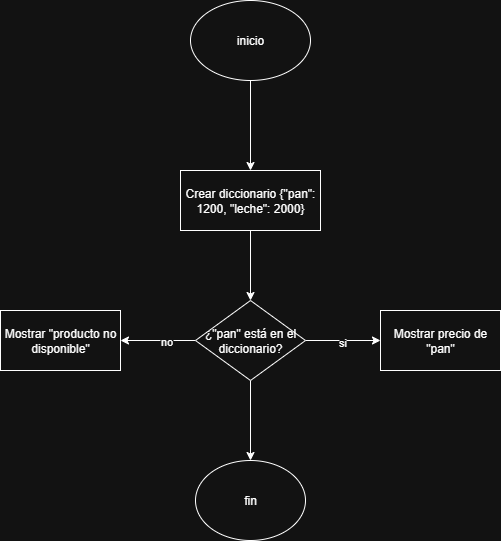

The diagram above was exported from draw.io. Its source (the exported page's mxGraphModel, read from the mxfile embedded in the PNG):
<mxGraphModel dx="778" dy="460" grid="1" gridSize="10" guides="1" tooltips="1" connect="1" arrows="1" fold="1" page="1" pageScale="1" pageWidth="827" pageHeight="1169" math="0" shadow="0">
  <root>
    <mxCell id="0" />
    <mxCell id="1" parent="0" />
    <mxCell id="q6EgtIZythH8_zpdVYgf-28" value="" style="edgeStyle=orthogonalEdgeStyle;rounded=0;orthogonalLoop=1;jettySize=auto;html=1;" edge="1" parent="1" source="qn7TAKzoXJy-lDqyCGm5-2" target="q6EgtIZythH8_zpdVYgf-27">
      <mxGeometry relative="1" as="geometry" />
    </mxCell>
    <mxCell id="qn7TAKzoXJy-lDqyCGm5-2" value="inicio" style="ellipse;whiteSpace=wrap;html=1;" parent="1" vertex="1">
      <mxGeometry x="340" y="60" width="120" height="80" as="geometry" />
    </mxCell>
    <mxCell id="q6EgtIZythH8_zpdVYgf-104" value="" style="edgeStyle=orthogonalEdgeStyle;rounded=0;orthogonalLoop=1;jettySize=auto;html=1;" edge="1" parent="1" source="q6EgtIZythH8_zpdVYgf-27" target="q6EgtIZythH8_zpdVYgf-103">
      <mxGeometry relative="1" as="geometry" />
    </mxCell>
    <mxCell id="q6EgtIZythH8_zpdVYgf-27" value="Crear diccionario {&quot;pan&quot;: 1200, &quot;leche&quot;: 2000}" style="whiteSpace=wrap;html=1;" vertex="1" parent="1">
      <mxGeometry x="330" y="230" width="140" height="60" as="geometry" />
    </mxCell>
    <mxCell id="q6EgtIZythH8_zpdVYgf-123" value="" style="edgeStyle=orthogonalEdgeStyle;rounded=0;orthogonalLoop=1;jettySize=auto;html=1;" edge="1" parent="1" source="q6EgtIZythH8_zpdVYgf-103" target="q6EgtIZythH8_zpdVYgf-122">
      <mxGeometry relative="1" as="geometry" />
    </mxCell>
    <mxCell id="q6EgtIZythH8_zpdVYgf-124" value="si" style="edgeLabel;html=1;align=center;verticalAlign=middle;resizable=0;points=[];" vertex="1" connectable="0" parent="q6EgtIZythH8_zpdVYgf-123">
      <mxGeometry x="-0.04" y="-1" relative="1" as="geometry">
        <mxPoint as="offset" />
      </mxGeometry>
    </mxCell>
    <mxCell id="q6EgtIZythH8_zpdVYgf-126" value="" style="edgeStyle=orthogonalEdgeStyle;rounded=0;orthogonalLoop=1;jettySize=auto;html=1;" edge="1" parent="1" source="q6EgtIZythH8_zpdVYgf-103" target="q6EgtIZythH8_zpdVYgf-125">
      <mxGeometry relative="1" as="geometry" />
    </mxCell>
    <mxCell id="q6EgtIZythH8_zpdVYgf-127" value="no" style="edgeLabel;html=1;align=center;verticalAlign=middle;resizable=0;points=[];" vertex="1" connectable="0" parent="q6EgtIZythH8_zpdVYgf-126">
      <mxGeometry x="-0.2" relative="1" as="geometry">
        <mxPoint as="offset" />
      </mxGeometry>
    </mxCell>
    <mxCell id="q6EgtIZythH8_zpdVYgf-129" value="" style="edgeStyle=orthogonalEdgeStyle;rounded=0;orthogonalLoop=1;jettySize=auto;html=1;" edge="1" parent="1" source="q6EgtIZythH8_zpdVYgf-103" target="q6EgtIZythH8_zpdVYgf-128">
      <mxGeometry relative="1" as="geometry" />
    </mxCell>
    <mxCell id="q6EgtIZythH8_zpdVYgf-103" value="¿&quot;pan&quot; está en el diccionario?" style="rhombus;whiteSpace=wrap;html=1;" vertex="1" parent="1">
      <mxGeometry x="345" y="360" width="110" height="80" as="geometry" />
    </mxCell>
    <mxCell id="q6EgtIZythH8_zpdVYgf-122" value="Mostrar precio de &quot;pan&quot;" style="whiteSpace=wrap;html=1;" vertex="1" parent="1">
      <mxGeometry x="530" y="370" width="120" height="60" as="geometry" />
    </mxCell>
    <mxCell id="q6EgtIZythH8_zpdVYgf-125" value="Mostrar &quot;producto no disponible&quot;" style="whiteSpace=wrap;html=1;" vertex="1" parent="1">
      <mxGeometry x="150" y="370" width="120" height="60" as="geometry" />
    </mxCell>
    <mxCell id="q6EgtIZythH8_zpdVYgf-128" value="fin" style="ellipse;whiteSpace=wrap;html=1;" vertex="1" parent="1">
      <mxGeometry x="345" y="520" width="110" height="80" as="geometry" />
    </mxCell>
  </root>
</mxGraphModel>